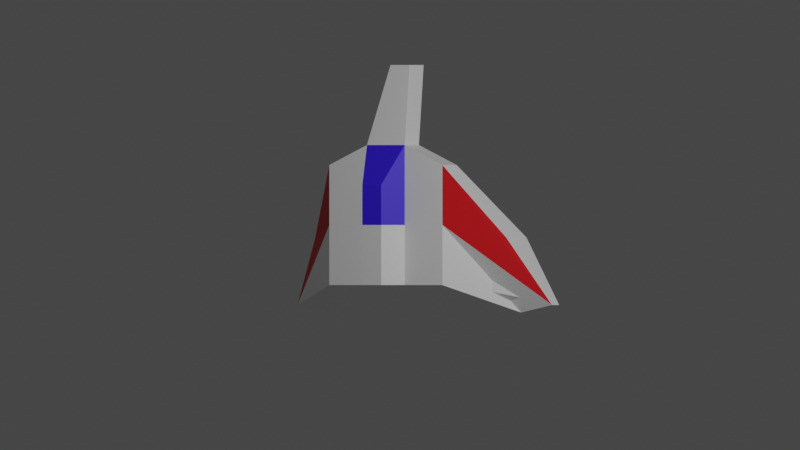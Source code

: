 # Source: ship.blend  (saved by Blender 3.6.11; exported with 4.5.12 LTS)
import bpy
from mathutils import Matrix  # noqa: F401  (used for matrix-valued properties, if any)

bpy.ops.wm.read_factory_settings(use_empty=True)
scene = bpy.context.scene
scene.name = 'Scene'

# ---- collections
col_collection = bpy.data.collections.new('Collection'); scene.collection.children.link(col_collection)

# ---- materials (node trees are filled in below, after node groups)
mat_material_001 = bpy.data.materials.new('Material.001')
mat_material_001.alpha_threshold = 0.0
mat_material_001.use_transparent_shadow = False
mat_material_001.roughness = 0.5
mat_material_001.line_color = (0.0, 0.0, 0.0, 1.0)
mat_material_002 = bpy.data.materials.new('Material.002')
mat_material_002.alpha_threshold = 0.0
mat_material_002.use_transparent_shadow = False
mat_material_002.roughness = 0.5
mat_material_002.line_color = (0.0, 0.0, 0.0, 1.0)
mat_material = bpy.data.materials.new('Material')
mat_material.alpha_threshold = 0.0
mat_material.use_transparent_shadow = False
mat_material.roughness = 0.5
mat_material.line_color = (0.0, 0.0, 0.0, 1.0)

# ---- material node trees
mat_material_001.use_nodes = True; mat_material_001.node_tree.nodes.clear()
_N = mat_material_001.node_tree.nodes; _L = mat_material_001.node_tree.links
n0 = _N.new('ShaderNodeOutputMaterial'); n0.name = 'Material Output'; n0.location = (300, 300)
n1 = _N.new('ShaderNodeBsdfPrincipled'); n1.name = 'Principled BSDF'; n1.location = (10, 300)
n1.distribution = 'GGX'
n1.subsurface_method = 'RANDOM_WALK_SKIN'
n1.inputs[0].default_value = (1.0, 1.0, 1.0, 1.0)
n1.inputs[3].default_value = 1.45
n1.inputs[27].default_value = (0.0, 0.0, 0.0, 1.0)
n1.inputs[28].default_value = 1.0
_L.new(n1.outputs[0], n0.inputs[0])
n0.is_active_output = True
mat_material_002.use_nodes = True; mat_material_002.node_tree.nodes.clear()
_N = mat_material_002.node_tree.nodes; _L = mat_material_002.node_tree.links
n0 = _N.new('ShaderNodeOutputMaterial'); n0.name = 'Material Output'; n0.location = (300, 300)
n1 = _N.new('ShaderNodeBsdfPrincipled'); n1.name = 'Principled BSDF'; n1.location = (10, 300)
n1.distribution = 'GGX'
n1.subsurface_method = 'RANDOM_WALK_SKIN'
n1.inputs[0].default_value = (0.035, 0.0, 1.0, 1.0)
n1.inputs[3].default_value = 1.45
n1.inputs[13].default_value = 0.8356
n1.inputs[24].default_value = 0.1116
n1.inputs[27].default_value = (0.0, 0.0, 0.0, 1.0)
n1.inputs[28].default_value = 1.0
_L.new(n1.outputs[0], n0.inputs[0])
n0.is_active_output = True
mat_material.use_nodes = True; mat_material.node_tree.nodes.clear()
_N = mat_material.node_tree.nodes; _L = mat_material.node_tree.links
n0 = _N.new('ShaderNodeOutputMaterial'); n0.name = 'Material Output'; n0.location = (300, 300)
n1 = _N.new('ShaderNodeBsdfPrincipled'); n1.name = 'Principled BSDF'; n1.location = (10, 300)
n1.distribution = 'GGX'
n1.subsurface_method = 'RANDOM_WALK_SKIN'
n1.inputs[0].default_value = (0.8, 0.0, 0.005998, 1.0)
n1.inputs[3].default_value = 1.45
n1.inputs[27].default_value = (0.0, 0.0, 0.0, 1.0)
n1.inputs[28].default_value = 1.0
_L.new(n1.outputs[0], n0.inputs[0])
n0.is_active_output = True

# ---- world
world_world = bpy.data.worlds.new('World'); scene.world = world_world
world_world.use_nodes = True; world_world.node_tree.nodes.clear()
_N = world_world.node_tree.nodes; _L = world_world.node_tree.links
n0 = _N.new('ShaderNodeOutputWorld'); n0.name = 'World Output'; n0.location = (300, 300)
n1 = _N.new('ShaderNodeBackground'); n1.name = 'Background'; n1.location = (10, 300)
n1.inputs[0].default_value = (0.05088, 0.05088, 0.05088, 1.0)
_L.new(n1.outputs[0], n0.inputs[0])
n0.is_active_output = True
world_world.color = (0.05088, 0.05088, 0.05088)
world_world.use_sun_shadow = False
world_world.sun_shadow_jitter_overblur = 0.0

# ---- cameras
cam_camera = bpy.data.cameras.new('Camera')
cam_camera.type = 'ORTHO'
cam_camera.clip_end = 100.0
cam_camera.ortho_scale = 10.0

# ---- lights
light_light = bpy.data.lights.new('Light', 'POINT')
light_light.transmission_factor = 0.0
light_light.use_shadow = False
light_light.energy = 2000.0
light_light.shadow_soft_size = 0.1
light_light.shadow_maximum_resolution = 0.006
light_light.use_absolute_resolution = True

# ---- meshes
me_cube = bpy.data.meshes.new('Cube')
me_cube.from_pydata([(1.0, 0.75, 0.25), (1.0, 0.75, 0.0), (1.0, -0.75, 0.25), (1.0, -0.75, 0.0), (-1.0, 0.75, 0.25), (-1.0, 0.75, 0.0), (-1.0, -0.75, 0.25), (-1.0, -0.75, 0.0), (1.688, -0.1562, -0.1904), (1.688, -0.1562, -0.5469), (1.688, -1.094, -0.4531), (1.688, -1.094, -0.5469), (-1.688, -0.1562, -0.5469), (-1.688, -1.094, -0.5469), (-1.688, -1.094, -0.4531), (-1.688, -0.1562, -0.1904), (0.3333, 1.0, 0.0), (-0.3333, 1.0, 0.0), (0.3333, -0.75, 0.25), (-0.3333, -0.75, 0.25), (-0.3333, -0.75, 0.0), (0.3333, -0.75, 0.0), (-0.3333, 1.0, 0.25), (0.3333, 1.0, 0.25), (0.1667, 2.0, -0.25), (-0.1667, 2.0, -0.25), (-0.1667, 2.0, 0.0), (0.1667, 2.0, 0.0), (-1.0, 0.0, 0.0), (1.0, 0.0, 0.25), (-1.0, 0.0, 0.25), (1.0, 0.0, 0.0), (2.25, -1.0, -0.4375), (2.25, -1.0, -0.5625), (-2.25, -1.0, -0.5625), (-2.25, -1.0, -0.4375), (-0.3333, 0.0, 0.0), (0.3333, 0.0, 0.0), (0.3333, 0.0, 0.25), (-0.3333, 0.0, 0.25), (0.1667, -0.75, 0.5), (-0.1667, -0.75, 0.5), (-0.1667, 0.5, 0.5), (0.1667, 0.5, 0.5), (0.1667, 0.0, 0.5), (-0.1667, 0.0, 0.5)], [], [(39, 30, 6, 19), (20, 19, 6, 7), (28, 7, 13, 34), (37, 31, 3, 21), (2, 3, 11, 10), (16, 23, 0, 1), (33, 32, 10, 11), (1, 0, 8, 9), (31, 1, 9, 33), (29, 2, 10, 32), (34, 35, 15, 12), (30, 4, 15, 35), (4, 5, 12, 15), (7, 6, 14, 13), (5, 4, 22, 17), (23, 16, 24, 27), (28, 36, 20, 7), (36, 37, 21, 20), (3, 2, 18, 21), (21, 18, 19, 20), (29, 38, 18, 2), (19, 18, 40, 41), (25, 26, 27, 24), (22, 23, 27, 26), (16, 17, 25, 24), (17, 22, 26, 25), (23, 22, 42, 43), (0, 23, 38, 29), (17, 16, 37, 36), (5, 17, 36, 28), (6, 30, 35, 14), (13, 14, 35, 34), (0, 29, 32, 8), (3, 31, 33, 11), (9, 8, 32, 33), (16, 1, 31, 37), (5, 28, 34, 12), (22, 4, 30, 39), (44, 45, 41, 40), (43, 42, 45, 44), (18, 38, 44, 40), (38, 23, 43, 44), (39, 19, 41, 45), (22, 39, 45, 42)])
me_cube.polygons.foreach_set('material_index', [0, 0, 0, 0, 0, 0, 0, 0, 0, 0, 0, 2, 0, 0, 0, 0, 0, 0, 0, 0, 0, 0, 0, 0, 0, 0, 1, 0, 0, 0, 0, 0, 2, 0, 0, 0, 0, 0, 0, 1, 0, 1, 0, 1])
_uv = me_cube.uv_layers.new(name='UVMap')
_uv.uv.foreach_set('vector', [0.7917, 0.625, 0.875, 0.625, 0.875, 0.75, 0.7917, 0.75, 0.375, 0.9167, 0.625, 0.9167, 0.625, 1.0, 0.375, 1.0, 0.125, 0.625, 0.125, 0.75, 0.125, 0.75, 0.125, 0.625, 0.2917, 0.625, 0.375, 0.625, 0.375, 0.75, 0.2917, 0.75, 0.625, 0.75, 0.375, 0.75, 0.375, 0.75, 0.625, 0.75, 0.375, 0.4167, 0.625, 0.4167, 0.625, 0.5, 0.375, 0.5, 0.375, 0.625, 0.625, 0.625, 0.625, 0.75, 0.375, 0.75, 0.375, 0.5, 0.625, 0.5, 0.625, 0.5, 0.375, 0.5, 0.375, 0.625, 0.375, 0.5, 0.375, 0.5, 0.375, 0.625, 0.625, 0.625, 0.625, 0.75, 0.625, 0.75, 0.625, 0.625, 0.375, 0.125, 0.625, 0.125, 0.625, 0.25, 0.375, 0.25, 0.875, 0.625, 0.875, 0.5, 0.875, 0.5, 0.875, 0.625, 0.625, 0.25, 0.375, 0.25, 0.375, 0.25, 0.625, 0.25, 0.375, 1.0, 0.625, 1.0, 0.625, 1.0, 0.375, 1.0, 0.375, 0.25, 0.625, 0.25, 0.625, 0.3333, 0.375, 0.3333, 0.625, 0.4167, 0.375, 0.4167, 0.375, 0.4167, 0.625, 0.4167, 0.125, 0.625, 0.2083, 0.625, 0.2083, 0.75, 0.125, 0.75, 0.2083, 0.625, 0.2917, 0.625, 0.2917, 0.75, 0.2083, 0.75, 0.375, 0.75, 0.625, 0.75, 0.625, 0.8333, 0.375, 0.8333, 0.375, 0.8333, 0.625, 0.8333, 0.625, 0.9167, 0.375, 0.9167, 0.625, 0.625, 0.7083, 0.625, 0.7083, 0.75, 0.625, 0.75, 0.625, 0.9167, 0.625, 0.8333, 0.625, 0.8333, 0.625, 0.9167, 0.375, 0.3333, 0.625, 0.3333, 0.625, 0.4167, 0.375, 0.4167, 0.7917, 0.5, 0.7083, 0.5, 0.7083, 0.5, 0.7917, 0.5, 0.2917, 0.5, 0.2083, 0.5, 0.2083, 0.5, 0.2917, 0.5, 0.375, 0.3333, 0.625, 0.3333, 0.625, 0.3333, 0.375, 0.3333, 0.7083, 0.5, 0.7917, 0.5, 0.7917, 0.5, 0.7083, 0.5, 0.625, 0.5, 0.7083, 0.5, 0.7083, 0.625, 0.625, 0.625, 0.2083, 0.5, 0.2917, 0.5, 0.2917, 0.625, 0.2083, 0.625, 0.125, 0.5, 0.2083, 0.5, 0.2083, 0.625, 0.125, 0.625, 0.875, 0.75, 0.875, 0.625, 0.875, 0.625, 0.875, 0.75, 0.375, 0.0, 0.625, 0.0, 0.625, 0.125, 0.375, 0.125, 0.625, 0.5, 0.625, 0.625, 0.625, 0.625, 0.625, 0.5, 0.375, 0.75, 0.375, 0.625, 0.375, 0.625, 0.375, 0.75, 0.375, 0.5, 0.625, 0.5, 0.625, 0.625, 0.375, 0.625, 0.2917, 0.5, 0.375, 0.5, 0.375, 0.625, 0.2917, 0.625, 0.125, 0.5, 0.125, 0.625, 0.125, 0.625, 0.125, 0.5, 0.7917, 0.5, 0.875, 0.5, 0.875, 0.625, 0.7917, 0.625, 0.7083, 0.625, 0.7917, 0.625, 0.7917, 0.75, 0.7083, 0.75, 0.7083, 0.5, 0.7917, 0.5, 0.7917, 0.625, 0.7083, 0.625, 0.7083, 0.75, 0.7083, 0.625, 0.7083, 0.625, 0.7083, 0.75, 0.7083, 0.625, 0.7083, 0.5, 0.7083, 0.5, 0.7083, 0.625, 0.7917, 0.625, 0.7917, 0.75, 0.7917, 0.75, 0.7917, 0.625, 0.7917, 0.5, 0.7917, 0.625, 0.7917, 0.625, 0.7917, 0.5])
me_cube.materials.append(mat_material_001)
me_cube.materials.append(mat_material_002)
me_cube.materials.append(mat_material)
me_cube.use_mirror_vertex_groups = False
me_cube.update()

# ---- objects
ob_cube = bpy.data.objects.new('Cube', me_cube)
ob_light = bpy.data.objects.new('Light', light_light)
ob_camera = bpy.data.objects.new('Camera', cam_camera)

# ---- transforms, parenting, visibility, modifiers, constraints
ob_cube.location = (0.0, 0.0, 0.0)
ob_cube.rotation_euler = (0.0, -0.7854, 0.0)
ob_cube.lock_rotations_4d = False
ob_cube.empty_display_type = 'ARROWS'
ob_cube.lineart.crease_threshold = 0.0
ob_light.location = (1.77, 4.361, 11.19)
ob_light.rotation_euler = (0.6503, 0.05522, 1.866)
ob_light.lock_rotations_4d = False
ob_light.empty_display_type = 'ARROWS'
ob_light.color = (0.0, 0.0, 0.0, 0.0)
ob_light.lineart.crease_threshold = 0.0
ob_camera.location = (0.0, 0.0, 4.958)
ob_camera.lock_rotations_4d = False
ob_camera.empty_display_type = 'ARROWS'
ob_camera.color = (0.0, 0.0, 0.0, 0.0)
ob_camera.display_type = 'WIRE'
ob_camera.lineart.crease_threshold = 0.0

# ---- collection membership
col_collection.objects.link(ob_cube)
col_collection.objects.link(ob_light)
col_collection.objects.link(ob_camera)

# ---- scene / render settings (as saved in the file)
scene.camera = ob_camera
scene.frame_start = 0; scene.frame_end = 32; scene.frame_set(0)
scene.render.engine = 'BLENDER_EEVEE_NEXT'
scene.render.film_transparent = True
scene.cycles.sampling_pattern = 'TABULATED_SOBOL'
scene.view_settings.view_transform = 'Filmic'
bpy.context.view_layer.update()
